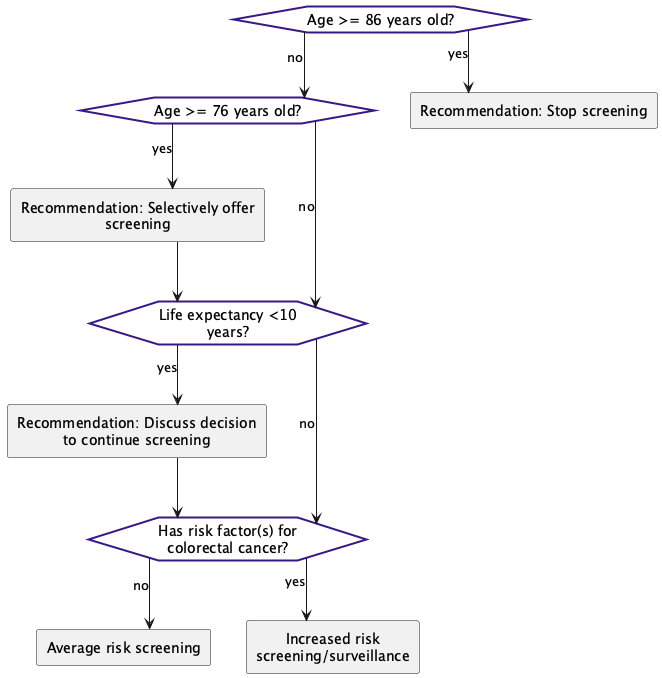

The diagram above was rendered by PlantUML. Its source (embedded in the PNG):
@startuml
hide stereotype
skinparam linetype ortho
<style>
hexagon {
    MaximumWidth: 150;
    BackGroundColor: white ;
    LineThickness: 2;
    LineColor: #381885; 
    HorizontalAlignment: center;
}
rectangle {
    MaximumWidth: 250;
    HorizontalAlignment: center;
}
</style>
hexagon "Age >= 86 years old?" as eve_Age86AndOlder [[#eve-Age86AndOlder]]
hexagon "Age >= 76 years old?" as eve_AgeOver76 [[#eve-AgeOver76]]
rectangle "Recommendation: Selectively offer screening" as act_SelectivelyOfferScreening [[#act-SelectivelyOfferScreening]]
hexagon "Life expectancy <10 years?" as eve_LifeExp10 [[#eve-LifeExp10]]
rectangle "Recommendation: Discuss decision to continue screening" as act_sdmcontinuelifexp [[#act-sdmcontinuelifexp]]
hexagon "Has risk factor(s) for colorectal cancer?" as eve_riskFactors [[#eve-riskFactors]]
rectangle "Recommendation: Stop screening" as act_HarmsLikelyOutweighBenefits [[#act-HarmsLikelyOutweighBenefits]]
rectangle "Average risk screening" as act_AvgRiskEligible [[#act-AvgRiskEligible]]
rectangle "Increased risk screening/surveillance" as act_incRiskEligible [[#act-incRiskEligible]]
eve_Age86AndOlder-->eve_AgeOver76: no 
eve_Age86AndOlder-->act_HarmsLikelyOutweighBenefits: yes
eve_AgeOver76-->eve_LifeExp10: no 
eve_AgeOver76-->act_SelectivelyOfferScreening: yes
act_SelectivelyOfferScreening-->eve_LifeExp10
eve_LifeExp10-->act_sdmcontinuelifexp: yes
eve_LifeExp10-->eve_riskFactors: no
act_sdmcontinuelifexp-->eve_riskFactors
eve_riskFactors-->act_AvgRiskEligible: no
eve_riskFactors-->act_incRiskEligible: yes
@enduml